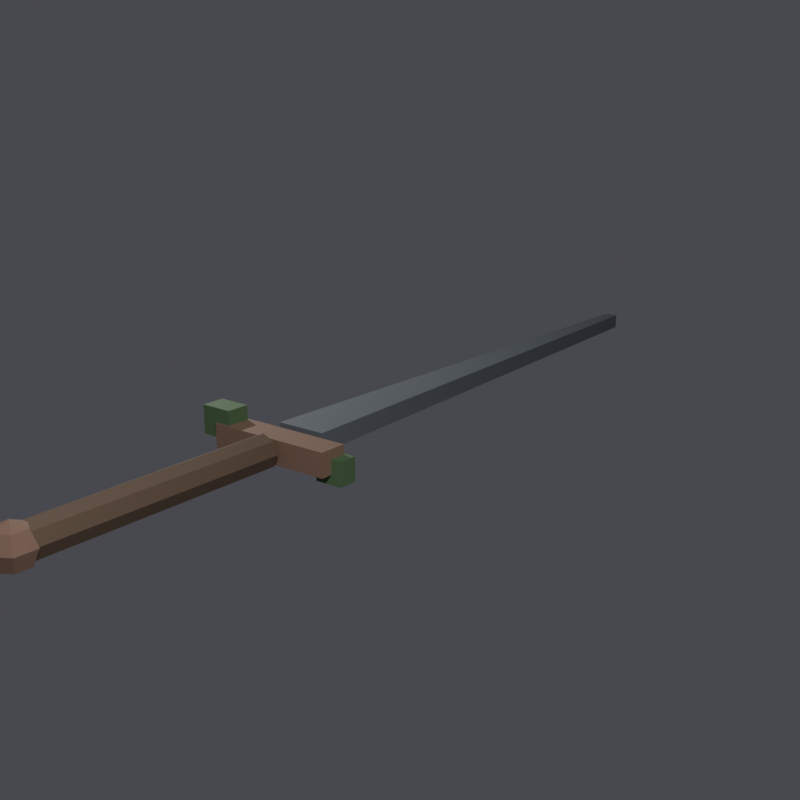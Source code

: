 # Source: DF_MossRust.blend  (saved by Blender 5.2.44; exported with 4.5.12 LTS)
import bpy
from mathutils import Matrix  # noqa: F401  (used for matrix-valued properties, if any)

bpy.ops.wm.read_factory_settings(use_empty=True)
scene = bpy.context.scene
scene.name = 'Scene'

# ---- collections
col_collection = bpy.data.collections.new('Collection'); scene.collection.children.link(col_collection)

# ---- materials (node trees are filled in below, after node groups)
mat_bark = bpy.data.materials.new('bark')
mat_rust = bpy.data.materials.new('rust')
mat_moss = bpy.data.materials.new('moss')
mat_steel_dark = bpy.data.materials.new('steel_dark')

# ---- material node trees
mat_bark.use_nodes = True; mat_bark.node_tree.nodes.clear()
_N = mat_bark.node_tree.nodes; _L = mat_bark.node_tree.links
n0 = _N.new('ShaderNodeBsdfPrincipled'); n0.name = 'Principled BSDF'; n0.location = (-200, 100)
n0.inputs[0].default_value = (0.18, 0.12, 0.08, 1.0)
n0.inputs[2].default_value = 0.72
n0.inputs[10].default_value = 0.005
n1 = _N.new('ShaderNodeOutputMaterial'); n1.name = 'Material Output'; n1.location = (200, 100)
_L.new(n0.outputs[0], n1.inputs[0])
n1.is_active_output = True
mat_rust.use_nodes = True; mat_rust.node_tree.nodes.clear()
_N = mat_rust.node_tree.nodes; _L = mat_rust.node_tree.links
n0 = _N.new('ShaderNodeBsdfPrincipled'); n0.name = 'Principled BSDF'; n0.location = (-200, 100)
n0.inputs[0].default_value = (0.32, 0.2, 0.14, 1.0)
n0.inputs[2].default_value = 0.72
n0.inputs[10].default_value = 0.005
n1 = _N.new('ShaderNodeOutputMaterial'); n1.name = 'Material Output'; n1.location = (200, 100)
_L.new(n0.outputs[0], n1.inputs[0])
n1.is_active_output = True
mat_moss.use_nodes = True; mat_moss.node_tree.nodes.clear()
_N = mat_moss.node_tree.nodes; _L = mat_moss.node_tree.links
n0 = _N.new('ShaderNodeBsdfPrincipled'); n0.name = 'Principled BSDF'; n0.location = (-200, 100)
n0.inputs[0].default_value = (0.12, 0.22, 0.1, 1.0)
n0.inputs[2].default_value = 0.72
n0.inputs[10].default_value = 0.005
n1 = _N.new('ShaderNodeOutputMaterial'); n1.name = 'Material Output'; n1.location = (200, 100)
_L.new(n0.outputs[0], n1.inputs[0])
n1.is_active_output = True
mat_steel_dark.use_nodes = True; mat_steel_dark.node_tree.nodes.clear()
_N = mat_steel_dark.node_tree.nodes; _L = mat_steel_dark.node_tree.links
n0 = _N.new('ShaderNodeBsdfPrincipled'); n0.name = 'Principled BSDF'; n0.location = (-200, 100)
n0.inputs[0].default_value = (0.18, 0.2, 0.22, 1.0)
n0.inputs[2].default_value = 0.72
n0.inputs[10].default_value = 0.005
n1 = _N.new('ShaderNodeOutputMaterial'); n1.name = 'Material Output'; n1.location = (200, 100)
_L.new(n0.outputs[0], n1.inputs[0])
n1.is_active_output = True

# ---- world
world_prevworld = bpy.data.worlds.new('PrevWorld'); scene.world = world_prevworld
world_prevworld.use_nodes = True; world_prevworld.node_tree.nodes.clear()
_N = world_prevworld.node_tree.nodes; _L = world_prevworld.node_tree.links
n0 = _N.new('ShaderNodeBackground'); n0.name = 'Background'; n0.location = (-200, 100)
n0.inputs[0].default_value = (0.12, 0.12, 0.14, 1.0)
n0.inputs[1].default_value = 0.6
n1 = _N.new('ShaderNodeOutputWorld'); n1.name = 'World Output'; n1.location = (200, 100)
_L.new(n0.outputs[0], n1.inputs[0])
n1.is_active_output = True

# ---- cameras
cam_camera_002 = bpy.data.cameras.new('Camera.002')

# ---- lights
light_key_001 = bpy.data.lights.new('Key.001', 'AREA')
light_key_001.energy = 120.0
light_fill_001 = bpy.data.lights.new('Fill.001', 'AREA')
light_fill_001.energy = 40.0

# ---- meshes
me_cylinder = bpy.data.meshes.new('Cylinder')
me_cylinder.from_pydata([(0.0, 0.175, 0.07), (0.0, -0.875, 0.07), (0.0495, 0.175, 0.0495), (0.0495, -0.875, 0.0495), (0.07, 0.175, 2.295e-08), (0.07, -0.875, -2.295e-08), (0.0495, 0.175, -0.0495), (0.0495, -0.875, -0.0495), (0.0, 0.175, -0.07), (0.0, -0.875, -0.07), (-0.0495, 0.175, -0.0495), (-0.0495, -0.875, -0.0495), (-0.07, 0.175, 2.295e-08), (-0.07, -0.875, -2.295e-08), (-0.0495, 0.175, 0.0495), (-0.0495, -0.875, 0.0495), (-0.275, 0.19, -0.05), (-0.275, 0.19, 0.05), (-0.275, 0.31, -0.05), (-0.275, 0.31, 0.05), (0.275, 0.19, -0.05), (0.275, 0.19, 0.05), (0.275, 0.31, -0.05), (0.275, 0.31, 0.05), (-0.35, 0.2, -0.01), (-0.35, 0.2, 0.11), (-0.35, 0.3, -0.01), (-0.35, 0.3, 0.11), (-0.21, 0.2, -0.01), (-0.21, 0.2, 0.11), (-0.21, 0.3, -0.01), (-0.21, 0.3, 0.11), (0.2, 0.24, -0.09), (0.2, 0.24, 0.01), (0.2, 0.32, -0.09), (0.2, 0.32, 0.01), (0.32, 0.24, -0.09), (0.32, 0.24, 0.01), (0.32, 0.32, -0.09), (0.32, 0.32, 0.01), (-0.11, 0.375, -0.04), (-0.11, 0.375, 0.04), (-0.0308, 2.925, -0.034), (-0.0308, 2.925, 0.034), (0.11, 0.375, -0.04), (0.11, 0.375, 0.04), (0.0308, 2.925, -0.034), (0.0308, 2.925, 0.034), (0.0, -0.9, 0.09), (0.0, -0.8364, 0.06364), (0.0, -0.81, 0.0), (0.0, -0.8364, -0.06364), (0.0, -0.9, -0.09), (0.05511, -0.8682, 0.06364), (0.07794, -0.855, 0.0), (0.05511, -0.8682, -0.06364), (0.05511, -0.9318, 0.06364), (0.07794, -0.945, 0.0), (0.05511, -0.9318, -0.06364), (-1.49e-08, -0.9636, 0.06364), (-1.49e-08, -0.99, 0.0), (-1.49e-08, -0.9636, -0.06364), (-0.05511, -0.9318, 0.06364), (-0.07794, -0.945, 0.0), (-0.05511, -0.9318, -0.06364), (-0.05511, -0.8682, 0.06364), (-0.07794, -0.855, 0.0), (-0.05511, -0.8682, -0.06364)], [], [(0, 1, 3, 2), (2, 3, 5, 4), (4, 5, 7, 6), (6, 7, 9, 8), (8, 9, 11, 10), (10, 11, 13, 12), (3, 1, 15, 13, 11, 9, 7, 5), (12, 13, 15, 14), (14, 15, 1, 0), (0, 2, 4, 6, 8, 10, 12, 14), (16, 17, 19, 18), (18, 19, 23, 22), (22, 23, 21, 20), (20, 21, 17, 16), (18, 22, 20, 16), (23, 19, 17, 21), (24, 25, 27, 26), (26, 27, 31, 30), (30, 31, 29, 28), (28, 29, 25, 24), (26, 30, 28, 24), (31, 27, 25, 29), (32, 33, 35, 34), (34, 35, 39, 38), (38, 39, 37, 36), (36, 37, 33, 32), (34, 38, 36, 32), (39, 35, 33, 37), (40, 41, 43, 42), (42, 43, 47, 46), (46, 47, 45, 44), (44, 45, 41, 40), (42, 46, 44, 40), (47, 43, 41, 45), (51, 50, 54, 55), (49, 48, 53), (52, 51, 55), (50, 49, 53, 54), (53, 48, 56), (52, 55, 58), (54, 53, 56, 57), (55, 54, 57, 58), (58, 57, 60, 61), (56, 48, 59), (52, 58, 61), (57, 56, 59, 60), (61, 60, 63, 64), (59, 48, 62), (52, 61, 64), (60, 59, 62, 63), (64, 63, 66, 67), (62, 48, 65), (52, 64, 67), (63, 62, 65, 66), (67, 66, 50, 51), (65, 48, 49), (52, 67, 51), (66, 65, 49, 50)])
me_cylinder.polygons.foreach_set('material_index', [0, 0, 0, 0, 0, 0, 0, 0, 0, 0, 1, 1, 1, 1, 1, 1, 2, 2, 2, 2, 2, 2, 2, 2, 2, 2, 2, 2, 3, 3, 3, 3, 3, 3, 1, 1, 1, 1, 1, 1, 1, 1, 1, 1, 1, 1, 1, 1, 1, 1, 1, 1, 1, 1, 1, 1, 1, 1])
_uv = me_cylinder.uv_layers.new(name='UVMap')
_uv.uv.foreach_set('vector', [1.0, 0.5, 1.0, 1.0, 0.875, 1.0, 0.875, 0.5, 0.875, 0.5, 0.875, 1.0, 0.75, 1.0, 0.75, 0.5, 0.75, 0.5, 0.75, 1.0, 0.625, 1.0, 0.625, 0.5, 0.625, 0.5, 0.625, 1.0, 0.5, 1.0, 0.5, 0.5, 0.5, 0.5, 0.5, 1.0, 0.375, 1.0, 0.375, 0.5, 0.375, 0.5, 0.375, 1.0, 0.25, 1.0, 0.25, 0.5, 0.4197, 0.4197, 0.25, 0.49, 0.08029, 0.4197, 0.01, 0.25, 0.08029, 0.08029, 0.25, 0.01, 0.4197, 0.08029, 0.49, 0.25, 0.25, 0.5, 0.25, 1.0, 0.125, 1.0, 0.125, 0.5, 0.125, 0.5, 0.125, 1.0, 0.0, 1.0, 0.0, 0.5, 0.75, 0.49, 0.9197, 0.4197, 0.99, 0.25, 0.9197, 0.08029, 0.75, 0.01, 0.5803, 0.08029, 0.51, 0.25, 0.5803, 0.4197, 0.375, 0.0, 0.625, 0.0, 0.625, 0.25, 0.375, 0.25, 0.375, 0.25, 0.625, 0.25, 0.625, 0.5, 0.375, 0.5, 0.375, 0.5, 0.625, 0.5, 0.625, 0.75, 0.375, 0.75, 0.375, 0.75, 0.625, 0.75, 0.625, 1.0, 0.375, 1.0, 0.125, 0.5, 0.375, 0.5, 0.375, 0.75, 0.125, 0.75, 0.625, 0.5, 0.875, 0.5, 0.875, 0.75, 0.625, 0.75, 0.375, 0.0, 0.625, 0.0, 0.625, 0.25, 0.375, 0.25, 0.375, 0.25, 0.625, 0.25, 0.625, 0.5, 0.375, 0.5, 0.375, 0.5, 0.625, 0.5, 0.625, 0.75, 0.375, 0.75, 0.375, 0.75, 0.625, 0.75, 0.625, 1.0, 0.375, 1.0, 0.125, 0.5, 0.375, 0.5, 0.375, 0.75, 0.125, 0.75, 0.625, 0.5, 0.875, 0.5, 0.875, 0.75, 0.625, 0.75, 0.375, 0.0, 0.625, 0.0, 0.625, 0.25, 0.375, 0.25, 0.375, 0.25, 0.625, 0.25, 0.625, 0.5, 0.375, 0.5, 0.375, 0.5, 0.625, 0.5, 0.625, 0.75, 0.375, 0.75, 0.375, 0.75, 0.625, 0.75, 0.625, 1.0, 0.375, 1.0, 0.125, 0.5, 0.375, 0.5, 0.375, 0.75, 0.125, 0.75, 0.625, 0.5, 0.875, 0.5, 0.875, 0.75, 0.625, 0.75, 0.375, 0.0, 0.625, 0.0, 0.625, 0.25, 0.375, 0.25, 0.375, 0.25, 0.625, 0.25, 0.625, 0.5, 0.375, 0.5, 0.375, 0.5, 0.625, 0.5, 0.625, 0.75, 0.375, 0.75, 0.375, 0.75, 0.625, 0.75, 0.625, 1.0, 0.375, 1.0, 0.125, 0.5, 0.375, 0.5, 0.375, 0.75, 0.125, 0.75, 0.625, 0.5, 0.875, 0.5, 0.875, 0.75, 0.625, 0.75, 0.6667, 0.25, 0.6667, 0.5, 0.5, 0.5, 0.5, 0.25, 0.6667, 0.75, 0.5833, 1.0, 0.5, 0.75, 0.5833, 0.0, 0.6667, 0.25, 0.5, 0.25, 0.6667, 0.5, 0.6667, 0.75, 0.5, 0.75, 0.5, 0.5, 0.5, 0.75, 0.4167, 1.0, 0.3333, 0.75, 0.4167, 0.0, 0.5, 0.25, 0.3333, 0.25, 0.5, 0.5, 0.5, 0.75, 0.3333, 0.75, 0.3333, 0.5, 0.5, 0.25, 0.5, 0.5, 0.3333, 0.5, 0.3333, 0.25, 0.3333, 0.25, 0.3333, 0.5, 0.1667, 0.5, 0.1667, 0.25, 0.3333, 0.75, 0.25, 1.0, 0.1667, 0.75, 0.25, 0.0, 0.3333, 0.25, 0.1667, 0.25, 0.3333, 0.5, 0.3333, 0.75, 0.1667, 0.75, 0.1667, 0.5, 0.1667, 0.25, 0.1667, 0.5, 0.0, 0.5, 0.0, 0.25, 0.1667, 0.75, 0.08333, 1.0, 0.0, 0.75, 0.08333, 0.0, 0.1667, 0.25, 0.0, 0.25, 0.1667, 0.5, 0.1667, 0.75, 0.0, 0.75, 0.0, 0.5, 1.0, 0.25, 1.0, 0.5, 0.8333, 0.5, 0.8333, 0.25, 1.0, 0.75, 0.9167, 1.0, 0.8333, 0.75, 0.9167, 0.0, 1.0, 0.25, 0.8333, 0.25, 1.0, 0.5, 1.0, 0.75, 0.8333, 0.75, 0.8333, 0.5, 0.8333, 0.25, 0.8333, 0.5, 0.6667, 0.5, 0.6667, 0.25, 0.8333, 0.75, 0.75, 1.0, 0.6667, 0.75, 0.75, 0.0, 0.8333, 0.25, 0.6667, 0.25, 0.8333, 0.5, 0.8333, 0.75, 0.6667, 0.75, 0.6667, 0.5])
me_cylinder.materials.append(mat_bark)
me_cylinder.materials.append(mat_rust)
me_cylinder.materials.append(mat_moss)
me_cylinder.materials.append(mat_steel_dark)
me_cylinder.update()

# ---- objects
ob_sm_hilt = bpy.data.objects.new('SM_Hilt', None)
ob_df_mossrust = bpy.data.objects.new('DF_MossRust', me_cylinder)
ob_previewcam = bpy.data.objects.new('PreviewCam', cam_camera_002)
ob_key = bpy.data.objects.new('Key', light_key_001)
ob_fill = bpy.data.objects.new('Fill', light_fill_001)

# ---- transforms, parenting, visibility, modifiers, constraints
ob_sm_hilt.location = (0.0, 0.0, 0.0)
ob_sm_hilt.empty_display_type = 'ARROWS'
ob_sm_hilt.empty_display_size = 0.25
ob_df_mossrust.location = (0.0, 0.0, 0.0)
ob_previewcam.location = (2.8, -2.6, 1.4)
ob_previewcam.rotation_euler = (1.273, 2.769e-08, 0.661)
ob_key.location = (2.5, -2.0, 3.0)
ob_fill.location = (-2.0, 1.0, 1.5)

# ---- collection membership
col_collection.objects.link(ob_sm_hilt)
col_collection.objects.link(ob_df_mossrust)
col_collection.objects.link(ob_previewcam)
col_collection.objects.link(ob_key)
col_collection.objects.link(ob_fill)

# ---- scene / render settings (as saved in the file)
scene.camera = ob_previewcam
scene.frame_start = 1; scene.frame_end = 250; scene.frame_set(1)
scene.render.engine = 'BLENDER_EEVEE_NEXT'
scene.render.resolution_x = 512
scene.render.resolution_y = 512
scene.render.film_transparent = True
scene.render.bake_bias = 0.0
scene.render.bake_samples = 0
scene.render.compositor_device = 'GPU'
scene.eevee.use_volume_custom_range = False
scene.eevee.fast_gi_thickness_near = 0.1
scene.eevee.fast_gi_thickness_far = 0.0
scene.eevee.ray_tracing_options.screen_trace_thickness = 0.1
bpy.context.view_layer.update()
